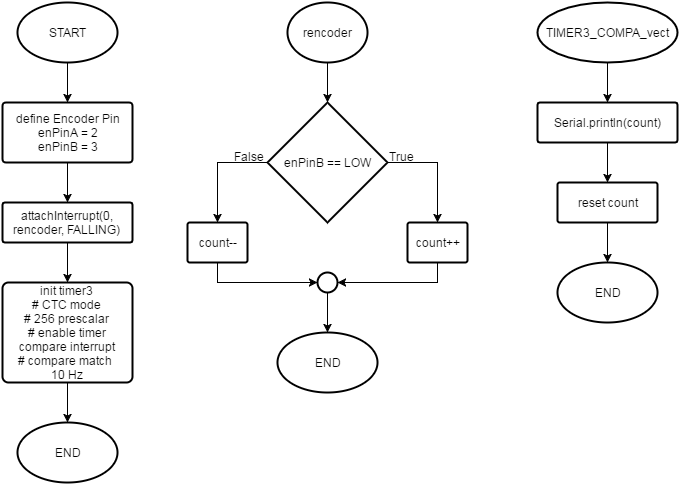

The diagram above was exported from draw.io. Its source (the exported page's mxGraphModel, read from the mxfile embedded in the PNG):
<mxGraphModel dx="871" dy="520" grid="1" gridSize="10" guides="1" tooltips="1" connect="1" arrows="1" fold="1" page="1" pageScale="1" pageWidth="826" pageHeight="1169" background="#ffffff" math="0" shadow="0">
  <root>
    <mxCell id="0" />
    <mxCell id="1" parent="0" />
    <mxCell id="4" style="edgeStyle=orthogonalEdgeStyle;rounded=0;html=1;exitX=0.5;exitY=1;exitPerimeter=0;entryX=0.5;entryY=0;entryPerimeter=0;jettySize=auto;orthogonalLoop=1;" parent="1" source="2" target="3" edge="1">
      <mxGeometry relative="1" as="geometry" />
    </mxCell>
    <mxCell id="2" value="START" style="strokeWidth=2;html=1;shape=mxgraph.flowchart.start_1;whiteSpace=wrap;" parent="1" vertex="1">
      <mxGeometry x="90" y="50" width="100" height="60" as="geometry" />
    </mxCell>
    <mxCell id="8" style="edgeStyle=orthogonalEdgeStyle;rounded=0;html=1;exitX=0.5;exitY=1;exitPerimeter=0;entryX=0.5;entryY=0;entryPerimeter=0;jettySize=auto;orthogonalLoop=1;" parent="1" source="3" target="7" edge="1">
      <mxGeometry relative="1" as="geometry" />
    </mxCell>
    <mxCell id="3" value="define Encoder Pin&lt;div&gt;enPinA = 2&lt;/div&gt;&lt;div&gt;enPinB = 3&lt;/div&gt;" style="strokeWidth=2;html=1;shape=mxgraph.flowchart.process;whiteSpace=wrap;" parent="1" vertex="1">
      <mxGeometry x="75" y="150" width="130" height="60" as="geometry" />
    </mxCell>
    <mxCell id="11" style="edgeStyle=orthogonalEdgeStyle;rounded=0;html=1;exitX=0.5;exitY=1;exitPerimeter=0;entryX=0.5;entryY=0;entryPerimeter=0;jettySize=auto;orthogonalLoop=1;" parent="1" source="5" target="10" edge="1">
      <mxGeometry relative="1" as="geometry" />
    </mxCell>
    <mxCell id="5" value="init timer3&lt;div&gt;# CTC mode&lt;/div&gt;&lt;div&gt;# 256 prescalar&lt;/div&gt;&lt;div&gt;# enable timer compare interrupt&lt;/div&gt;&lt;div&gt;# compare match &lt;br&gt;10 Hz&lt;br&gt;&lt;/div&gt;" style="strokeWidth=2;html=1;shape=mxgraph.flowchart.process;whiteSpace=wrap;" parent="1" vertex="1">
      <mxGeometry x="75" y="330" width="130" height="100" as="geometry" />
    </mxCell>
    <mxCell id="9" style="edgeStyle=orthogonalEdgeStyle;rounded=0;html=1;exitX=0.5;exitY=1;exitPerimeter=0;entryX=0.5;entryY=0;entryPerimeter=0;jettySize=auto;orthogonalLoop=1;" parent="1" source="7" target="5" edge="1">
      <mxGeometry relative="1" as="geometry" />
    </mxCell>
    <mxCell id="7" value="attachInterrupt(0, rencoder,&amp;nbsp;FALLING)" style="strokeWidth=2;html=1;shape=mxgraph.flowchart.process;whiteSpace=wrap;" parent="1" vertex="1">
      <mxGeometry x="75" y="250" width="130" height="40" as="geometry" />
    </mxCell>
    <mxCell id="10" value="END" style="strokeWidth=2;html=1;shape=mxgraph.flowchart.start_1;whiteSpace=wrap;" parent="1" vertex="1">
      <mxGeometry x="90" y="470" width="100" height="60" as="geometry" />
    </mxCell>
    <mxCell id="37" style="edgeStyle=orthogonalEdgeStyle;rounded=0;html=1;exitX=0.5;exitY=1;exitPerimeter=0;entryX=0.5;entryY=0;entryPerimeter=0;jettySize=auto;orthogonalLoop=1;" edge="1" parent="1" source="13" target="14">
      <mxGeometry relative="1" as="geometry" />
    </mxCell>
    <mxCell id="13" value="rencoder" style="strokeWidth=2;html=1;shape=mxgraph.flowchart.start_2;whiteSpace=wrap;" parent="1" vertex="1">
      <mxGeometry x="360" y="50" width="80" height="60" as="geometry" />
    </mxCell>
    <mxCell id="17" style="edgeStyle=orthogonalEdgeStyle;rounded=0;html=1;exitX=0;exitY=0.5;exitPerimeter=0;entryX=0.5;entryY=0;entryPerimeter=0;jettySize=auto;orthogonalLoop=1;" parent="1" source="14" target="16" edge="1">
      <mxGeometry relative="1" as="geometry" />
    </mxCell>
    <mxCell id="18" style="edgeStyle=orthogonalEdgeStyle;rounded=0;html=1;exitX=1;exitY=0.5;exitPerimeter=0;entryX=0.5;entryY=0;entryPerimeter=0;jettySize=auto;orthogonalLoop=1;" parent="1" source="14" target="15" edge="1">
      <mxGeometry relative="1" as="geometry" />
    </mxCell>
    <mxCell id="14" value="enPinB == LOW" style="strokeWidth=2;html=1;shape=mxgraph.flowchart.decision;whiteSpace=wrap;" parent="1" vertex="1">
      <mxGeometry x="340" y="150" width="120" height="120" as="geometry" />
    </mxCell>
    <mxCell id="22" style="edgeStyle=orthogonalEdgeStyle;rounded=0;html=1;exitX=0.5;exitY=1;exitPerimeter=0;entryX=1;entryY=0.5;entryPerimeter=0;jettySize=auto;orthogonalLoop=1;" parent="1" source="15" target="20" edge="1">
      <mxGeometry relative="1" as="geometry" />
    </mxCell>
    <mxCell id="15" value="count++" style="strokeWidth=2;html=1;shape=mxgraph.flowchart.process;whiteSpace=wrap;" parent="1" vertex="1">
      <mxGeometry x="480" y="270" width="60" height="40" as="geometry" />
    </mxCell>
    <mxCell id="21" style="edgeStyle=orthogonalEdgeStyle;rounded=0;html=1;exitX=0.5;exitY=1;exitPerimeter=0;entryX=0;entryY=0.5;entryPerimeter=0;jettySize=auto;orthogonalLoop=1;" parent="1" source="16" target="20" edge="1">
      <mxGeometry relative="1" as="geometry" />
    </mxCell>
    <mxCell id="16" value="count--" style="strokeWidth=2;html=1;shape=mxgraph.flowchart.process;whiteSpace=wrap;" parent="1" vertex="1">
      <mxGeometry x="260" y="270" width="60" height="40" as="geometry" />
    </mxCell>
    <mxCell id="24" style="edgeStyle=orthogonalEdgeStyle;rounded=0;html=1;exitX=0.5;exitY=1;exitPerimeter=0;entryX=0.5;entryY=0;entryPerimeter=0;jettySize=auto;orthogonalLoop=1;" parent="1" source="20" target="23" edge="1">
      <mxGeometry relative="1" as="geometry" />
    </mxCell>
    <mxCell id="20" value="" style="strokeWidth=2;html=1;shape=mxgraph.flowchart.start_2;whiteSpace=wrap;" parent="1" vertex="1">
      <mxGeometry x="390" y="320" width="20" height="20" as="geometry" />
    </mxCell>
    <mxCell id="23" value="END" style="strokeWidth=2;html=1;shape=mxgraph.flowchart.start_1;whiteSpace=wrap;" parent="1" vertex="1">
      <mxGeometry x="350" y="380" width="100" height="60" as="geometry" />
    </mxCell>
    <mxCell id="30" style="edgeStyle=orthogonalEdgeStyle;rounded=0;html=1;exitX=0.5;exitY=1;exitPerimeter=0;entryX=0.5;entryY=0;entryPerimeter=0;jettySize=auto;orthogonalLoop=1;" parent="1" source="27" target="28" edge="1">
      <mxGeometry relative="1" as="geometry" />
    </mxCell>
    <mxCell id="27" value="TIMER3_COMPA_vect" style="strokeWidth=2;html=1;shape=mxgraph.flowchart.start_1;whiteSpace=wrap;" parent="1" vertex="1">
      <mxGeometry x="610" y="50" width="140" height="60" as="geometry" />
    </mxCell>
    <mxCell id="35" style="edgeStyle=orthogonalEdgeStyle;rounded=0;html=1;exitX=0.5;exitY=1;exitPerimeter=0;entryX=0.5;entryY=0;entryPerimeter=0;jettySize=auto;orthogonalLoop=1;" edge="1" parent="1" source="28" target="34">
      <mxGeometry relative="1" as="geometry" />
    </mxCell>
    <mxCell id="28" value="Serial.println(count)" style="strokeWidth=2;html=1;shape=mxgraph.flowchart.process;whiteSpace=wrap;" parent="1" vertex="1">
      <mxGeometry x="610" y="150" width="140" height="40" as="geometry" />
    </mxCell>
    <mxCell id="29" value="END" style="strokeWidth=2;html=1;shape=mxgraph.flowchart.start_1;whiteSpace=wrap;" parent="1" vertex="1">
      <mxGeometry x="630" y="310" width="100" height="60" as="geometry" />
    </mxCell>
    <mxCell id="32" value="True" style="text;html=1;resizable=0;points=[];autosize=1;align=left;verticalAlign=top;spacingTop=-4;" vertex="1" parent="1">
      <mxGeometry x="460" y="195" width="40" height="20" as="geometry" />
    </mxCell>
    <mxCell id="33" value="False" style="text;html=1;resizable=0;points=[];autosize=1;align=left;verticalAlign=top;spacingTop=-4;" vertex="1" parent="1">
      <mxGeometry x="305" y="195" width="50" height="20" as="geometry" />
    </mxCell>
    <mxCell id="36" style="edgeStyle=orthogonalEdgeStyle;rounded=0;html=1;exitX=0.5;exitY=1;exitPerimeter=0;entryX=0.5;entryY=0;entryPerimeter=0;jettySize=auto;orthogonalLoop=1;" edge="1" parent="1" source="34" target="29">
      <mxGeometry relative="1" as="geometry" />
    </mxCell>
    <mxCell id="34" value="reset count" style="strokeWidth=2;html=1;shape=mxgraph.flowchart.process;whiteSpace=wrap;" vertex="1" parent="1">
      <mxGeometry x="630" y="230" width="100" height="40" as="geometry" />
    </mxCell>
  </root>
</mxGraphModel>